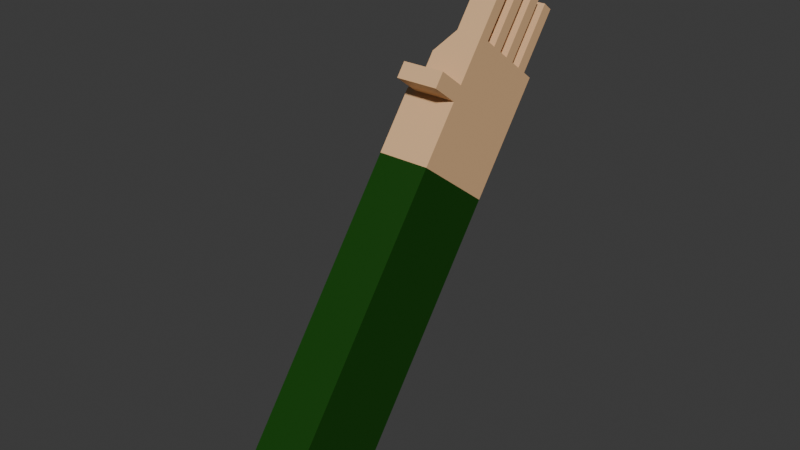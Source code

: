 # Source: playerhand.blend  (saved by Blender 4.0.36; exported with 4.5.12 LTS)
import bpy
from mathutils import Matrix  # noqa: F401  (used for matrix-valued properties, if any)

bpy.ops.wm.read_factory_settings(use_empty=True)
scene = bpy.context.scene
scene.name = 'Scene'

# ---- collections
col_collection = bpy.data.collections.new('Collection'); scene.collection.children.link(col_collection)

# ---- materials (node trees are filled in below, after node groups)
mat_material = bpy.data.materials.new('Material')
mat_material.alpha_threshold = 0.0
mat_material.use_transparent_shadow = False
mat_material.roughness = 0.5
mat_material.line_color = (0.0, 0.0, 0.0, 1.0)
mat_material_001 = bpy.data.materials.new('Material.001')
mat_material_001.use_transparent_shadow = False

# ---- material node trees
mat_material.use_nodes = True; mat_material.node_tree.nodes.clear()
_N = mat_material.node_tree.nodes; _L = mat_material.node_tree.links
n0 = _N.new('ShaderNodeOutputMaterial'); n0.name = 'Material Output'; n0.location = (300, 300)
n1 = _N.new('ShaderNodeBsdfPrincipled'); n1.name = 'Principled BSDF'; n1.location = (10, 300)
n1.inputs[0].default_value = (0.003716, 0.05554, 0.0, 1.0)
n1.inputs[3].default_value = 1.45
_L.new(n1.outputs[0], n0.inputs[0])
n0.is_active_output = True
mat_material_001.use_nodes = True; mat_material_001.node_tree.nodes.clear()
_N = mat_material_001.node_tree.nodes; _L = mat_material_001.node_tree.links
n0 = _N.new('ShaderNodeBsdfPrincipled'); n0.name = 'Principled BSDF'; n0.location = (10, 300)
n0.inputs[0].default_value = (0.8001, 0.4949, 0.2592, 1.0)
n0.inputs[3].default_value = 1.45
n1 = _N.new('ShaderNodeOutputMaterial'); n1.name = 'Material Output'; n1.location = (300, 300)
_L.new(n0.outputs[0], n1.inputs[0])
n1.is_active_output = True

# ---- world
world_world = bpy.data.worlds.new('World'); scene.world = world_world
world_world.use_nodes = True; world_world.node_tree.nodes.clear()
_N = world_world.node_tree.nodes; _L = world_world.node_tree.links
n0 = _N.new('ShaderNodeOutputWorld'); n0.name = 'World Output'; n0.location = (300, 300)
n1 = _N.new('ShaderNodeBackground'); n1.name = 'Background'; n1.location = (10, 300)
n1.inputs[0].default_value = (0.05088, 0.05088, 0.05088, 1.0)
_L.new(n1.outputs[0], n0.inputs[0])
n0.is_active_output = True
world_world.color = (0.05088, 0.05088, 0.05088)
world_world.use_sun_shadow = False
world_world.sun_shadow_jitter_overblur = 0.0

# ---- meshes
me_cube = bpy.data.meshes.new('Cube')
me_cube.from_pydata([(1.0, 1.0, 1.0), (1.0, 1.0, -1.0), (1.0, -1.0, 1.0), (1.0, -1.0, -1.0), (-0.2301, 1.0, 1.0), (-0.2301, 1.0, -1.0), (-0.2301, -1.0, 1.0), (-0.2301, -1.0, -1.0), (1.0, 1.0, 0.6517), (-0.2301, -1.0, 0.6517), (1.0, -1.0, 0.6517), (-0.2301, 1.0, 0.6517), (1.0, -1.0, 1.088), (-0.1386, -1.0, 1.088), (1.0, 1.0, 1.088), (-0.1386, 1.0, 1.088), (0.0, 1.0, -1.0), (0.0, -1.0, 1.0), (0.0, -1.0, -1.0), (0.0, 1.0, 1.0), (0.0, 1.0, 0.6517), (0.0, -1.0, 0.6517), (0.0, -1.0, 1.088), (0.0, 1.0, 1.088), (1.0, 1.0, 1.352), (1.0, -1.0, 1.352), (0.38, 1.0, 1.352), (0.0, -1.0, 1.352), (-0.2301, 0.00492, -1.0), (1.0, 0.00492, 1.0), (-0.2301, 0.00492, 1.0), (1.0, 0.00492, -1.0), (1.0, 0.00492, 0.6517), (-0.2301, 0.00492, 0.6517), (1.0, 0.00492, 1.088), (-0.1386, 0.00492, 1.088), (0.0, 0.00492, 1.088), (0.0, 0.00492, -1.0), (1.0, 0.00492, 1.352), (0.38, 0.00492, 1.352), (-0.2301, 0.5025, 1.0), (1.0, 0.5025, -1.0), (-0.2301, 0.5025, 0.6517), (-0.1386, 0.5025, 1.088), (-0.2301, 0.5025, -1.0), (1.0, 0.5025, 1.0), (1.0, 0.5025, 0.6517), (1.0, 0.5025, 1.088), (0.0, 0.5025, 1.088), (0.0, 0.5025, -1.0), (1.0, 0.5025, 1.352), (0.38, 0.5025, 1.352), (-0.2301, -0.4975, -1.0), (1.0, -0.4975, 1.0), (1.0, -0.4975, 0.6517), (1.0, -0.4975, 1.088), (0.0, -0.4975, 1.088), (0.0, -0.4975, -1.0), (1.0, -0.4975, 1.352), (0.38, -0.4975, 1.352), (-0.2301, -0.4975, 1.0), (1.0, -0.4975, -1.0), (-0.2301, -0.4975, 0.6517), (-0.1386, -0.4975, 1.088), (0.0, 1.0, 1.22), (1.0, 1.0, 1.22), (1.0, -1.0, 1.22), (0.0, -1.0, 1.22), (0.0, 0.00492, 1.22), (1.0, 0.00492, 1.22), (0.0, 0.5025, 1.22), (1.0, 0.5025, 1.22), (1.0, -0.4975, 1.22), (0.0, -0.4975, 1.22), (-0.2301, -0.7488, -1.0), (1.0, -0.7488, 1.0), (1.0, -0.7488, 0.6517), (1.0, -0.7488, 1.088), (0.0, -0.7488, 1.088), (0.0, -0.7488, -1.0), (1.0, -0.7488, 1.352), (0.38, -0.7488, 1.352), (-0.2301, -0.7488, 1.0), (1.0, -0.7488, -1.0), (-0.2301, -0.7488, 0.6517), (-0.1386, -0.7488, 1.088), (1.0, -0.7488, 1.22), (0.0, -0.7488, 1.22), (-0.2301, -0.2463, 1.0), (1.0, -0.2463, -1.0), (-0.2301, -0.2463, 0.6517), (-0.1386, -0.2463, 1.088), (-0.2301, -0.2463, -1.0), (1.0, -0.2463, 1.0), (1.0, -0.2463, 0.6517), (1.0, -0.2463, 1.088), (0.0, -0.2463, 1.088), (0.0, -0.2463, -1.0), (1.0, -0.2463, 1.352), (0.38, -0.2463, 1.352), (0.0, -0.2463, 1.22), (1.0, -0.2463, 1.22), (-0.2301, 0.2537, -1.0), (1.0, 0.2537, 1.0), (1.0, 0.2537, 0.6517), (1.0, 0.2537, 1.088), (0.0, 0.2537, 1.088), (0.0, 0.2537, -1.0), (1.0, 0.2537, 1.352), (0.38, 0.2537, 1.352), (-0.2301, 0.2537, 1.0), (1.0, 0.2537, -1.0), (-0.2301, 0.2537, 0.6517), (-0.1386, 0.2537, 1.088), (1.0, 0.2537, 1.22), (0.0, 0.2537, 1.22), (-0.2301, 0.7512, 1.0), (1.0, 0.7512, -1.0), (-0.2301, 0.7512, 0.6517), (-0.1386, 0.7512, 1.088), (-0.2301, 0.7512, -1.0), (1.0, 0.7512, 1.0), (1.0, 0.7512, 0.6517), (1.0, 0.7512, 1.088), (0.0, 0.7512, 1.088), (0.0, 0.7512, -1.0), (1.0, 0.7512, 1.352), (0.38, 0.7512, 1.352), (0.0, 0.7512, 1.22), (1.0, 0.7512, 1.22), (0.38, 1.0, 1.716), (1.0, 1.0, 1.716), (0.38, 0.00492, 1.716), (1.0, 0.00492, 1.716), (0.38, 0.5025, 1.716), (1.0, 0.5025, 1.716), (0.38, -0.4975, 1.716), (1.0, -0.4975, 1.716), (1.0, -0.7488, 1.716), (0.38, -0.7488, 1.716), (1.0, -0.2463, 1.716), (0.38, -0.2463, 1.716), (1.0, 0.2537, 1.716), (0.38, 0.2537, 1.716), (1.0, 0.7512, 1.716), (0.38, 0.7512, 1.716), (0.0, 1.64, 1.0), (1.0, 1.64, 1.0), (0.0, 1.64, 1.088), (1.0, 1.64, 1.088)], [], [(19, 4, 15, 23), (21, 17, 6, 9), (118, 116, 4, 11), (79, 83, 3, 18), (76, 75, 2, 10), (20, 19, 0, 8), (16, 20, 8, 1), (83, 76, 10, 3), (120, 118, 11, 5), (18, 21, 9, 7), (78, 85, 13, 22), (17, 2, 12, 22), (82, 6, 13, 85), (121, 0, 14, 123), (6, 17, 22, 13), (65, 64, 26, 24), (3, 10, 21, 18), (5, 11, 20, 16), (11, 4, 19, 20), (74, 79, 18, 7), (10, 2, 17, 21), (0, 19, 146, 147), (80, 81, 27, 25), (67, 66, 25, 27), (129, 65, 24, 126), (87, 67, 27, 81), (115, 68, 39, 109), (101, 69, 38, 98), (108, 109, 39, 38), (102, 107, 37, 28), (93, 29, 34, 95), (110, 30, 35, 113), (106, 113, 35, 36), (92, 90, 33, 28), (111, 104, 32, 31), (104, 103, 29, 32), (107, 111, 31, 37), (90, 88, 30, 33), (125, 117, 41, 49), (122, 121, 45, 46), (117, 122, 46, 41), (124, 119, 43, 48), (116, 40, 43, 119), (120, 125, 49, 44), (126, 127, 51, 50), (128, 70, 51, 127), (114, 71, 50, 108), (103, 45, 47, 105), (102, 112, 42, 44), (112, 110, 40, 42), (84, 82, 60, 62), (74, 84, 62, 52), (75, 53, 55, 77), (86, 72, 58, 80), (100, 73, 59, 99), (98, 99, 59, 58), (92, 97, 57, 52), (88, 60, 63, 91), (96, 91, 63, 56), (89, 94, 54, 61), (94, 93, 53, 54), (97, 89, 61, 57), (96, 56, 73, 100), (77, 55, 72, 86), (105, 47, 71, 114), (124, 48, 70, 128), (95, 34, 69, 101), (106, 36, 68, 115), (78, 22, 67, 87), (123, 14, 65, 129), (22, 12, 66, 67), (14, 23, 64, 65), (56, 78, 87, 73), (12, 77, 86, 66), (66, 86, 80, 25), (2, 75, 77, 12), (7, 9, 84, 74), (9, 6, 82, 84), (73, 87, 81, 59), (39, 99, 141, 132), (52, 57, 79, 74), (60, 82, 85, 63), (56, 63, 85, 78), (61, 54, 76, 83), (54, 53, 75, 76), (57, 61, 83, 79), (55, 95, 101, 72), (36, 96, 100, 68), (37, 31, 89, 97), (32, 29, 93, 94), (31, 32, 94, 89), (36, 35, 91, 96), (30, 88, 91, 35), (28, 37, 97, 92), (50, 51, 134, 135), (68, 100, 99, 39), (62, 60, 88, 90), (52, 62, 90, 92), (53, 93, 95, 55), (72, 101, 98, 58), (48, 106, 115, 70), (34, 105, 114, 69), (33, 30, 110, 112), (28, 33, 112, 102), (29, 103, 105, 34), (69, 114, 108, 38), (49, 41, 111, 107), (46, 45, 103, 104), (41, 46, 104, 111), (48, 43, 113, 106), (40, 110, 113, 43), (44, 49, 107, 102), (98, 38, 133, 140), (70, 115, 109, 51), (47, 123, 129, 71), (23, 124, 128, 64), (64, 128, 127, 26), (109, 108, 142, 143), (5, 16, 125, 120), (4, 116, 119, 15), (23, 15, 119, 124), (1, 8, 122, 117), (8, 0, 121, 122), (16, 1, 117, 125), (71, 129, 126, 50), (45, 121, 123, 47), (44, 42, 118, 120), (42, 40, 116, 118), (137, 136, 139, 138), (133, 132, 141, 140), (135, 134, 143, 142), (131, 130, 145, 144), (58, 59, 136, 137), (108, 50, 135, 142), (38, 39, 132, 133), (51, 109, 143, 134), (24, 26, 130, 131), (127, 126, 144, 145), (126, 24, 131, 144), (99, 98, 140, 141), (80, 58, 137, 138), (26, 127, 145, 130), (81, 80, 138, 139), (59, 81, 139, 136), (147, 146, 148, 149), (19, 23, 148, 146), (14, 0, 147, 149), (23, 14, 149, 148)])
me_cube.polygons.foreach_set('material_index', [1, 1, 1, 0, 1, 1, 0, 0, 0, 0, 1, 1, 1, 1, 1, 1, 0, 0, 1, 0, 1, 1, 1, 1, 1, 1, 1, 1, 1, 0, 1, 1, 1, 0, 0, 1, 0, 1, 0, 1, 0, 1, 1, 0, 1, 1, 1, 1, 0, 1, 1, 0, 1, 1, 1, 1, 0, 1, 1, 0, 1, 0, 1, 1, 1, 1, 1, 1, 1, 1, 1, 1, 1, 1, 1, 1, 0, 1, 1, 1, 0, 1, 1, 0, 1, 0, 1, 1, 0, 1, 0, 1, 1, 0, 1, 1, 1, 0, 1, 1, 1, 1, 1, 0, 1, 1, 0, 1, 0, 1, 1, 0, 1, 1, 1, 1, 1, 1, 0, 1, 1, 0, 1, 0, 1, 1, 0, 1, 1, 1, 1, 0, 1, 1, 1, 1, 1, 1, 1, 1, 1, 1, 1, 1, 1, 1, 1, 1])
_uv = me_cube.uv_layers.new(name='UVMap')
_uv.uv.foreach_set('vector', [0.625, 0.375, 0.625, 0.25, 0.625, 0.25, 0.625, 0.375, 0.5815, 0.875, 0.625, 0.875, 0.625, 1.0, 0.5815, 1.0, 0.5815, 0.2189, 0.625, 0.2189, 0.625, 0.25, 0.5815, 0.25, 0.25, 0.7186, 0.375, 0.7186, 0.375, 0.75, 0.25, 0.75, 0.5815, 0.7186, 0.625, 0.7186, 0.625, 0.75, 0.5815, 0.75, 0.5815, 0.375, 0.625, 0.375, 0.625, 0.5, 0.5815, 0.5, 0.375, 0.375, 0.5815, 0.375, 0.5815, 0.5, 0.375, 0.5, 0.375, 0.7186, 0.5815, 0.7186, 0.5815, 0.75, 0.375, 0.75, 0.375, 0.2189, 0.5815, 0.2189, 0.5815, 0.25, 0.375, 0.25, 0.375, 0.875, 0.5815, 0.875, 0.5815, 1.0, 0.375, 1.0, 0.75, 0.7186, 0.875, 0.7186, 0.875, 0.75, 0.75, 0.75, 0.625, 0.875, 0.625, 0.75, 0.625, 0.75, 0.625, 0.875, 0.625, 0.0314, 0.625, 0.0, 0.625, 0.0, 0.625, 0.0314, 0.625, 0.5311, 0.625, 0.5, 0.625, 0.5, 0.625, 0.5311, 0.625, 1.0, 0.625, 0.875, 0.625, 0.875, 0.625, 1.0, 0.625, 0.5, 0.625, 0.375, 0.625, 0.375, 0.625, 0.5, 0.375, 0.75, 0.5815, 0.75, 0.5815, 0.875, 0.375, 0.875, 0.375, 0.25, 0.5815, 0.25, 0.5815, 0.375, 0.375, 0.375, 0.5815, 0.25, 0.625, 0.25, 0.625, 0.375, 0.5815, 0.375, 0.125, 0.7186, 0.25, 0.7186, 0.25, 0.75, 0.125, 0.75, 0.5815, 0.75, 0.625, 0.75, 0.625, 0.875, 0.5815, 0.875, 0.625, 0.5, 0.625, 0.375, 0.625, 0.375, 0.625, 0.5, 0.625, 0.7186, 0.75, 0.7186, 0.75, 0.75, 0.625, 0.75, 0.625, 0.875, 0.625, 0.75, 0.625, 0.75, 0.625, 0.875, 0.625, 0.5311, 0.625, 0.5, 0.625, 0.5, 0.625, 0.5311, 0.75, 0.7186, 0.75, 0.75, 0.75, 0.75, 0.75, 0.7186, 0.75, 0.5933, 0.75, 0.6244, 0.75, 0.6244, 0.75, 0.5933, 0.625, 0.6558, 0.625, 0.6244, 0.625, 0.6244, 0.625, 0.6558, 0.625, 0.5933, 0.75, 0.5933, 0.75, 0.6244, 0.625, 0.6244, 0.125, 0.5933, 0.25, 0.5933, 0.25, 0.6244, 0.125, 0.6244, 0.625, 0.6558, 0.625, 0.6244, 0.625, 0.6244, 0.625, 0.6558, 0.625, 0.1567, 0.625, 0.1256, 0.625, 0.1256, 0.625, 0.1567, 0.75, 0.5933, 0.875, 0.5933, 0.875, 0.6244, 0.75, 0.6244, 0.375, 0.09421, 0.5815, 0.09421, 0.5815, 0.1256, 0.375, 0.1256, 0.375, 0.5933, 0.5815, 0.5933, 0.5815, 0.6244, 0.375, 0.6244, 0.5815, 0.5933, 0.625, 0.5933, 0.625, 0.6244, 0.5815, 0.6244, 0.25, 0.5933, 0.375, 0.5933, 0.375, 0.6244, 0.25, 0.6244, 0.5815, 0.09421, 0.625, 0.09421, 0.625, 0.1256, 0.5815, 0.1256, 0.25, 0.5311, 0.375, 0.5311, 0.375, 0.5622, 0.25, 0.5622, 0.5815, 0.5311, 0.625, 0.5311, 0.625, 0.5622, 0.5815, 0.5622, 0.375, 0.5311, 0.5815, 0.5311, 0.5815, 0.5622, 0.375, 0.5622, 0.75, 0.5311, 0.875, 0.5311, 0.875, 0.5622, 0.75, 0.5622, 0.625, 0.2189, 0.625, 0.1878, 0.625, 0.1878, 0.625, 0.2189, 0.125, 0.5311, 0.25, 0.5311, 0.25, 0.5622, 0.125, 0.5622, 0.625, 0.5311, 0.75, 0.5311, 0.75, 0.5622, 0.625, 0.5622, 0.75, 0.5311, 0.75, 0.5622, 0.75, 0.5622, 0.75, 0.5311, 0.625, 0.5933, 0.625, 0.5622, 0.625, 0.5622, 0.625, 0.5933, 0.625, 0.5933, 0.625, 0.5622, 0.625, 0.5622, 0.625, 0.5933, 0.375, 0.1567, 0.5815, 0.1567, 0.5815, 0.1878, 0.375, 0.1878, 0.5815, 0.1567, 0.625, 0.1567, 0.625, 0.1878, 0.5815, 0.1878, 0.5815, 0.0314, 0.625, 0.0314, 0.625, 0.06281, 0.5815, 0.06281, 0.375, 0.0314, 0.5815, 0.0314, 0.5815, 0.06281, 0.375, 0.06281, 0.625, 0.7186, 0.625, 0.6872, 0.625, 0.6872, 0.625, 0.7186, 0.625, 0.7186, 0.625, 0.6872, 0.625, 0.6872, 0.625, 0.7186, 0.75, 0.6558, 0.75, 0.6872, 0.75, 0.6872, 0.75, 0.6558, 0.625, 0.6558, 0.75, 0.6558, 0.75, 0.6872, 0.625, 0.6872, 0.125, 0.6558, 0.25, 0.6558, 0.25, 0.6872, 0.125, 0.6872, 0.625, 0.09421, 0.625, 0.06281, 0.625, 0.06281, 0.625, 0.09421, 0.75, 0.6558, 0.875, 0.6558, 0.875, 0.6872, 0.75, 0.6872, 0.375, 0.6558, 0.5815, 0.6558, 0.5815, 0.6872, 0.375, 0.6872, 0.5815, 0.6558, 0.625, 0.6558, 0.625, 0.6872, 0.5815, 0.6872, 0.25, 0.6558, 0.375, 0.6558, 0.375, 0.6872, 0.25, 0.6872, 0.75, 0.6558, 0.75, 0.6872, 0.75, 0.6872, 0.75, 0.6558, 0.625, 0.7186, 0.625, 0.6872, 0.625, 0.6872, 0.625, 0.7186, 0.625, 0.5933, 0.625, 0.5622, 0.625, 0.5622, 0.625, 0.5933, 0.75, 0.5311, 0.75, 0.5622, 0.75, 0.5622, 0.75, 0.5311, 0.625, 0.6558, 0.625, 0.6244, 0.625, 0.6244, 0.625, 0.6558, 0.75, 0.5933, 0.75, 0.6244, 0.75, 0.6244, 0.75, 0.5933, 0.75, 0.7186, 0.75, 0.75, 0.75, 0.75, 0.75, 0.7186, 0.625, 0.5311, 0.625, 0.5, 0.625, 0.5, 0.625, 0.5311, 0.625, 0.875, 0.625, 0.75, 0.625, 0.75, 0.625, 0.875, 0.625, 0.5, 0.625, 0.375, 0.625, 0.375, 0.625, 0.5, 0.75, 0.6872, 0.75, 0.7186, 0.75, 0.7186, 0.75, 0.6872, 0.625, 0.75, 0.625, 0.7186, 0.625, 0.7186, 0.625, 0.75, 0.625, 0.75, 0.625, 0.7186, 0.625, 0.7186, 0.625, 0.75, 0.625, 0.75, 0.625, 0.7186, 0.625, 0.7186, 0.625, 0.75, 0.375, 0.0, 0.5815, 0.0, 0.5815, 0.0314, 0.375, 0.0314, 0.5815, 0.0, 0.625, 0.0, 0.625, 0.0314, 0.5815, 0.0314, 0.75, 0.6872, 0.75, 0.7186, 0.75, 0.7186, 0.75, 0.6872, 0.75, 0.6244, 0.75, 0.6558, 0.75, 0.6558, 0.75, 0.6244, 0.125, 0.6872, 0.25, 0.6872, 0.25, 0.7186, 0.125, 0.7186, 0.625, 0.06281, 0.625, 0.0314, 0.625, 0.0314, 0.625, 0.06281, 0.75, 0.6872, 0.875, 0.6872, 0.875, 0.7186, 0.75, 0.7186, 0.375, 0.6872, 0.5815, 0.6872, 0.5815, 0.7186, 0.375, 0.7186, 0.5815, 0.6872, 0.625, 0.6872, 0.625, 0.7186, 0.5815, 0.7186, 0.25, 0.6872, 0.375, 0.6872, 0.375, 0.7186, 0.25, 0.7186, 0.625, 0.6872, 0.625, 0.6558, 0.625, 0.6558, 0.625, 0.6872, 0.75, 0.6244, 0.75, 0.6558, 0.75, 0.6558, 0.75, 0.6244, 0.25, 0.6244, 0.375, 0.6244, 0.375, 0.6558, 0.25, 0.6558, 0.5815, 0.6244, 0.625, 0.6244, 0.625, 0.6558, 0.5815, 0.6558, 0.375, 0.6244, 0.5815, 0.6244, 0.5815, 0.6558, 0.375, 0.6558, 0.75, 0.6244, 0.875, 0.6244, 0.875, 0.6558, 0.75, 0.6558, 0.625, 0.1256, 0.625, 0.09421, 0.625, 0.09421, 0.625, 0.1256, 0.125, 0.6244, 0.25, 0.6244, 0.25, 0.6558, 0.125, 0.6558, 0.625, 0.5622, 0.75, 0.5622, 0.75, 0.5622, 0.625, 0.5622, 0.75, 0.6244, 0.75, 0.6558, 0.75, 0.6558, 0.75, 0.6244, 0.5815, 0.06281, 0.625, 0.06281, 0.625, 0.09421, 0.5815, 0.09421, 0.375, 0.06281, 0.5815, 0.06281, 0.5815, 0.09421, 0.375, 0.09421, 0.625, 0.6872, 0.625, 0.6558, 0.625, 0.6558, 0.625, 0.6872, 0.625, 0.6872, 0.625, 0.6558, 0.625, 0.6558, 0.625, 0.6872, 0.75, 0.5622, 0.75, 0.5933, 0.75, 0.5933, 0.75, 0.5622, 0.625, 0.6244, 0.625, 0.5933, 0.625, 0.5933, 0.625, 0.6244, 0.5815, 0.1256, 0.625, 0.1256, 0.625, 0.1567, 0.5815, 0.1567, 0.375, 0.1256, 0.5815, 0.1256, 0.5815, 0.1567, 0.375, 0.1567, 0.625, 0.6244, 0.625, 0.5933, 0.625, 0.5933, 0.625, 0.6244, 0.625, 0.6244, 0.625, 0.5933, 0.625, 0.5933, 0.625, 0.6244, 0.25, 0.5622, 0.375, 0.5622, 0.375, 0.5933, 0.25, 0.5933, 0.5815, 0.5622, 0.625, 0.5622, 0.625, 0.5933, 0.5815, 0.5933, 0.375, 0.5622, 0.5815, 0.5622, 0.5815, 0.5933, 0.375, 0.5933, 0.75, 0.5622, 0.875, 0.5622, 0.875, 0.5933, 0.75, 0.5933, 0.625, 0.1878, 0.625, 0.1567, 0.625, 0.1567, 0.625, 0.1878, 0.125, 0.5622, 0.25, 0.5622, 0.25, 0.5933, 0.125, 0.5933, 0.625, 0.6558, 0.625, 0.6244, 0.625, 0.6244, 0.625, 0.6558, 0.75, 0.5622, 0.75, 0.5933, 0.75, 0.5933, 0.75, 0.5622, 0.625, 0.5622, 0.625, 0.5311, 0.625, 0.5311, 0.625, 0.5622, 0.75, 0.5, 0.75, 0.5311, 0.75, 0.5311, 0.75, 0.5, 0.75, 0.5, 0.75, 0.5311, 0.75, 0.5311, 0.75, 0.5, 0.75, 0.5933, 0.625, 0.5933, 0.625, 0.5933, 0.75, 0.5933, 0.125, 0.5, 0.25, 0.5, 0.25, 0.5311, 0.125, 0.5311, 0.625, 0.25, 0.625, 0.2189, 0.625, 0.2189, 0.625, 0.25, 0.75, 0.5, 0.875, 0.5, 0.875, 0.5311, 0.75, 0.5311, 0.375, 0.5, 0.5815, 0.5, 0.5815, 0.5311, 0.375, 0.5311, 0.5815, 0.5, 0.625, 0.5, 0.625, 0.5311, 0.5815, 0.5311, 0.25, 0.5, 0.375, 0.5, 0.375, 0.5311, 0.25, 0.5311, 0.625, 0.5622, 0.625, 0.5311, 0.625, 0.5311, 0.625, 0.5622, 0.625, 0.5622, 0.625, 0.5311, 0.625, 0.5311, 0.625, 0.5622, 0.375, 0.1878, 0.5815, 0.1878, 0.5815, 0.2189, 0.375, 0.2189, 0.5815, 0.1878, 0.625, 0.1878, 0.625, 0.2189, 0.5815, 0.2189, 0.625, 0.6872, 0.75, 0.6872, 0.75, 0.7186, 0.625, 0.7186, 0.625, 0.6244, 0.75, 0.6244, 0.75, 0.6558, 0.625, 0.6558, 0.625, 0.5622, 0.75, 0.5622, 0.75, 0.5933, 0.625, 0.5933, 0.625, 0.5, 0.75, 0.5, 0.75, 0.5311, 0.625, 0.5311, 0.625, 0.6872, 0.75, 0.6872, 0.75, 0.6872, 0.625, 0.6872, 0.625, 0.5933, 0.625, 0.5622, 0.625, 0.5622, 0.625, 0.5933, 0.625, 0.6244, 0.75, 0.6244, 0.75, 0.6244, 0.625, 0.6244, 0.75, 0.5622, 0.75, 0.5933, 0.75, 0.5933, 0.75, 0.5622, 0.625, 0.5, 0.625, 0.375, 0.625, 0.375, 0.625, 0.5, 0.75, 0.5311, 0.625, 0.5311, 0.625, 0.5311, 0.75, 0.5311, 0.625, 0.5311, 0.625, 0.5, 0.625, 0.5, 0.625, 0.5311, 0.75, 0.6558, 0.625, 0.6558, 0.625, 0.6558, 0.75, 0.6558, 0.625, 0.7186, 0.625, 0.6872, 0.625, 0.6872, 0.625, 0.7186, 0.75, 0.5, 0.75, 0.5311, 0.75, 0.5311, 0.75, 0.5, 0.75, 0.7186, 0.625, 0.7186, 0.625, 0.7186, 0.75, 0.7186, 0.75, 0.6872, 0.75, 0.7186, 0.75, 0.7186, 0.75, 0.6872, 0.625, 0.5, 0.625, 0.375, 0.625, 0.375, 0.625, 0.5, 0.625, 0.375, 0.625, 0.375, 0.625, 0.375, 0.625, 0.375, 0.625, 0.5, 0.625, 0.5, 0.625, 0.5, 0.625, 0.5, 0.625, 0.375, 0.625, 0.5, 0.625, 0.5, 0.625, 0.375])
me_cube.materials.append(mat_material)
me_cube.materials.append(mat_material_001)
me_cube.use_mirror_vertex_groups = False
me_cube.update()

# ---- objects
ob_cube = bpy.data.objects.new('Cube', me_cube)

# ---- transforms, parenting, visibility, modifiers, constraints
ob_cube.location = (0.0, 0.0, 0.0)
ob_cube.rotation_euler = (-0.645, -0.0, 0.0)
ob_cube.scale = (0.1021, -0.1209, 0.4291)
ob_cube.lock_rotations_4d = False
ob_cube.empty_display_type = 'ARROWS'
ob_cube.lineart.crease_threshold = 0.0

# ---- collection membership
col_collection.objects.link(ob_cube)

# ---- scene / render settings (as saved in the file)
scene.frame_start = 1; scene.frame_end = 250; scene.frame_set(1)
scene.render.engine = 'BLENDER_EEVEE_NEXT'
scene.cycles.sampling_pattern = 'TABULATED_SOBOL'
bpy.context.view_layer.update()

# ---- added for rendering (the .blend has no active camera and no usable light): camera, sun
cam_auto = bpy.data.cameras.new('AutoCamera')
cam_auto.lens = 50.0
cam_auto.sensor_width = 36.0
cam_auto.clip_end = 1000.0
ob_auto_camera = bpy.data.objects.new('AutoCamera', cam_auto)
scene.collection.objects.link(ob_auto_camera)
ob_auto_camera.location = (1.409, -1.58214, 1.24187)
ob_auto_camera.rotation_euler = (1.09748, -7.21219e-08, 0.694738)
scene.camera = ob_auto_camera
light_auto_sun = bpy.data.lights.new('AutoSun', 'SUN')
light_auto_sun.energy = 3.0
light_auto_sun.angle = 0.0523599
ob_auto_sun = bpy.data.objects.new('AutoSun', light_auto_sun)
scene.collection.objects.link(ob_auto_sun)
ob_auto_sun.rotation_euler = (0.872665, 0.174533, 0.523599)
bpy.context.view_layer.update()
